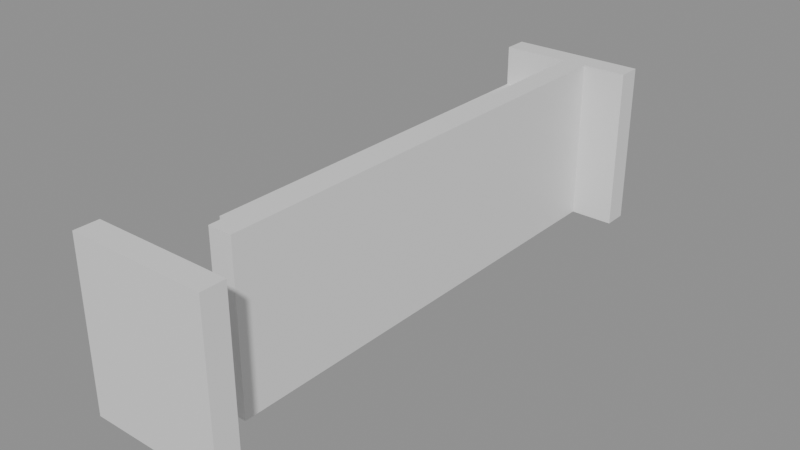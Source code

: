# Source: building_lego.blend  (saved by Blender 5.0.119; exported with 4.5.12 LTS)
import bpy
from mathutils import Matrix  # noqa: F401  (used for matrix-valued properties, if any)

bpy.ops.wm.read_factory_settings(use_empty=True)
scene = bpy.context.scene
scene.name = 'Scene'

# ---- collections
col_01_paredes_externas = bpy.data.collections.new('01_Paredes_Externas'); scene.collection.children.link(col_01_paredes_externas)
col_03_pisos_escadas = bpy.data.collections.new('03_Pisos_Escadas'); scene.collection.children.link(col_03_pisos_escadas)

# ---- materials (node trees are filled in below, after node groups)
mat_mat_parede_externa = bpy.data.materials.new('Mat_Parede_Externa')
mat_mat_pisos = bpy.data.materials.new('Mat_Pisos')

# ---- material node trees
mat_mat_parede_externa.use_nodes = True; mat_mat_parede_externa.node_tree.nodes.clear()
_N = mat_mat_parede_externa.node_tree.nodes; _L = mat_mat_parede_externa.node_tree.links
n0 = _N.new('ShaderNodeBsdfPrincipled'); n0.name = 'BSDF - Pré-fundamentado'; n0.location = (-200, 100)
n1 = _N.new('ShaderNodeOutputMaterial'); n1.name = 'Saída de material'; n1.location = (200, 100)
_L.new(n0.outputs[0], n1.inputs[0])
n1.is_active_output = True
mat_mat_pisos.use_nodes = True; mat_mat_pisos.node_tree.nodes.clear()
_N = mat_mat_pisos.node_tree.nodes; _L = mat_mat_pisos.node_tree.links
n0 = _N.new('ShaderNodeBsdfPrincipled'); n0.name = 'BSDF - Pré-fundamentado'; n0.location = (-200, 100)
n1 = _N.new('ShaderNodeOutputMaterial'); n1.name = 'Saída de material'; n1.location = (200, 100)
_L.new(n0.outputs[0], n1.inputs[0])
n1.is_active_output = True

# ---- meshes
me_bloco_stone_wall_5152_2675_z0 = bpy.data.meshes.new('Bloco_stone_wall_5152_2675_z0')
me_bloco_stone_wall_5152_2675_z0.from_pydata([(-0.5, -0.175, -1.2), (0.5, -0.175, -1.2), (0.5, 0.175, -1.2), (-0.5, 0.175, -1.2), (-0.5, -0.175, 1.2), (0.5, -0.175, 1.2), (0.5, 0.175, 1.2), (-0.5, 0.175, 1.2)], [], [(0, 1, 2, 3), (4, 7, 6, 5), (0, 4, 5, 1), (2, 6, 7, 3), (0, 3, 7, 4), (1, 5, 6, 2)])
me_bloco_stone_wall_5152_2675_z0.materials.append(mat_mat_parede_externa)
me_bloco_stone_wall_5152_2675_z0.update()
me_bloco_stone_wall_5153_2675_z0 = bpy.data.meshes.new('Bloco_stone_wall_5153_2675_z0')
me_bloco_stone_wall_5153_2675_z0.from_pydata([(-0.5, -0.175, -1.2), (0.5, -0.175, -1.2), (0.5, 0.175, -1.2), (-0.5, 0.175, -1.2), (-0.5, -0.175, 1.2), (0.5, -0.175, 1.2), (0.5, 0.175, 1.2), (-0.5, 0.175, 1.2)], [], [(0, 1, 2, 3), (4, 7, 6, 5), (0, 4, 5, 1), (2, 6, 7, 3), (0, 3, 7, 4), (1, 5, 6, 2)])
me_bloco_stone_wall_5153_2675_z0.materials.append(mat_mat_parede_externa)
me_bloco_stone_wall_5153_2675_z0.update()
me_bloco_stone_wall_5152_2683_z0 = bpy.data.meshes.new('Bloco_stone_wall_5152_2683_z0')
me_bloco_stone_wall_5152_2683_z0.from_pydata([(-0.5, -0.175, -1.2), (0.5, -0.175, -1.2), (0.5, 0.175, -1.2), (-0.5, 0.175, -1.2), (-0.5, -0.175, 1.2), (0.5, -0.175, 1.2), (0.5, 0.175, 1.2), (-0.5, 0.175, 1.2)], [], [(0, 1, 2, 3), (4, 7, 6, 5), (0, 4, 5, 1), (2, 6, 7, 3), (0, 3, 7, 4), (1, 5, 6, 2)])
me_bloco_stone_wall_5152_2683_z0.materials.append(mat_mat_parede_externa)
me_bloco_stone_wall_5152_2683_z0.update()
me_bloco_stone_wall_5153_2683_z0 = bpy.data.meshes.new('Bloco_stone_wall_5153_2683_z0')
me_bloco_stone_wall_5153_2683_z0.from_pydata([(-0.5, -0.175, -1.2), (0.5, -0.175, -1.2), (0.5, 0.175, -1.2), (-0.5, 0.175, -1.2), (-0.5, -0.175, 1.2), (0.5, -0.175, 1.2), (0.5, 0.175, 1.2), (-0.5, 0.175, 1.2)], [], [(0, 1, 2, 3), (4, 7, 6, 5), (0, 4, 5, 1), (2, 6, 7, 3), (0, 3, 7, 4), (1, 5, 6, 2)])
me_bloco_stone_wall_5153_2683_z0.materials.append(mat_mat_parede_externa)
me_bloco_stone_wall_5153_2683_z0.update()
me_bloco_stone_wall_5153_2676_z0 = bpy.data.meshes.new('Bloco_stone_wall_5153_2676_z0')
me_bloco_stone_wall_5153_2676_z0.from_pydata([(-0.175, -0.5, -1.2), (0.175, -0.5, -1.2), (0.175, 0.5, -1.2), (-0.175, 0.5, -1.2), (-0.175, -0.5, 1.2), (0.175, -0.5, 1.2), (0.175, 0.5, 1.2), (-0.175, 0.5, 1.2)], [], [(0, 1, 2, 3), (4, 7, 6, 5), (0, 4, 5, 1), (2, 6, 7, 3), (0, 3, 7, 4), (1, 5, 6, 2)])
me_bloco_stone_wall_5153_2676_z0.materials.append(mat_mat_parede_externa)
me_bloco_stone_wall_5153_2676_z0.update()
me_bloco_stone_wall_5153_2677_z0 = bpy.data.meshes.new('Bloco_stone_wall_5153_2677_z0')
me_bloco_stone_wall_5153_2677_z0.from_pydata([(-0.175, -0.5, -1.2), (0.175, -0.5, -1.2), (0.175, 0.5, -1.2), (-0.175, 0.5, -1.2), (-0.175, -0.5, 1.2), (0.175, -0.5, 1.2), (0.175, 0.5, 1.2), (-0.175, 0.5, 1.2)], [], [(0, 1, 2, 3), (4, 7, 6, 5), (0, 4, 5, 1), (2, 6, 7, 3), (0, 3, 7, 4), (1, 5, 6, 2)])
me_bloco_stone_wall_5153_2677_z0.materials.append(mat_mat_parede_externa)
me_bloco_stone_wall_5153_2677_z0.update()
me_bloco_stone_wall_5153_2678_z0 = bpy.data.meshes.new('Bloco_stone_wall_5153_2678_z0')
me_bloco_stone_wall_5153_2678_z0.from_pydata([(-0.175, -0.5, -1.2), (0.175, -0.5, -1.2), (0.175, 0.5, -1.2), (-0.175, 0.5, -1.2), (-0.175, -0.5, 1.2), (0.175, -0.5, 1.2), (0.175, 0.5, 1.2), (-0.175, 0.5, 1.2)], [], [(0, 1, 2, 3), (4, 7, 6, 5), (0, 4, 5, 1), (2, 6, 7, 3), (0, 3, 7, 4), (1, 5, 6, 2)])
me_bloco_stone_wall_5153_2678_z0.materials.append(mat_mat_parede_externa)
me_bloco_stone_wall_5153_2678_z0.update()
me_bloco_stone_wall_5153_2679_z0 = bpy.data.meshes.new('Bloco_stone_wall_5153_2679_z0')
me_bloco_stone_wall_5153_2679_z0.from_pydata([(-0.175, -0.5, -1.2), (0.175, -0.5, -1.2), (0.175, 0.5, -1.2), (-0.175, 0.5, -1.2), (-0.175, -0.5, 1.2), (0.175, -0.5, 1.2), (0.175, 0.5, 1.2), (-0.175, 0.5, 1.2)], [], [(0, 1, 2, 3), (4, 7, 6, 5), (0, 4, 5, 1), (2, 6, 7, 3), (0, 3, 7, 4), (1, 5, 6, 2)])
me_bloco_stone_wall_5153_2679_z0.materials.append(mat_mat_parede_externa)
me_bloco_stone_wall_5153_2679_z0.update()
me_bloco_stone_wall_5153_2680_z0 = bpy.data.meshes.new('Bloco_stone_wall_5153_2680_z0')
me_bloco_stone_wall_5153_2680_z0.from_pydata([(-0.175, -0.5, -1.2), (0.175, -0.5, -1.2), (0.175, 0.5, -1.2), (-0.175, 0.5, -1.2), (-0.175, -0.5, 1.2), (0.175, -0.5, 1.2), (0.175, 0.5, 1.2), (-0.175, 0.5, 1.2)], [], [(0, 1, 2, 3), (4, 7, 6, 5), (0, 4, 5, 1), (2, 6, 7, 3), (0, 3, 7, 4), (1, 5, 6, 2)])
me_bloco_stone_wall_5153_2680_z0.materials.append(mat_mat_parede_externa)
me_bloco_stone_wall_5153_2680_z0.update()
me_bloco_stone_wall_5153_2681_z0 = bpy.data.meshes.new('Bloco_stone_wall_5153_2681_z0')
me_bloco_stone_wall_5153_2681_z0.from_pydata([(-0.175, -0.5, -1.2), (0.175, -0.5, -1.2), (0.175, 0.5, -1.2), (-0.175, 0.5, -1.2), (-0.175, -0.5, 1.2), (0.175, -0.5, 1.2), (0.175, 0.5, 1.2), (-0.175, 0.5, 1.2)], [], [(0, 1, 2, 3), (4, 7, 6, 5), (0, 4, 5, 1), (2, 6, 7, 3), (0, 3, 7, 4), (1, 5, 6, 2)])
me_bloco_stone_wall_5153_2681_z0.materials.append(mat_mat_parede_externa)
me_bloco_stone_wall_5153_2681_z0.update()
me_bloco_stone_wall_5153_2682_z0 = bpy.data.meshes.new('Bloco_stone_wall_5153_2682_z0')
me_bloco_stone_wall_5153_2682_z0.from_pydata([(-0.175, -0.5, -1.2), (0.175, -0.5, -1.2), (0.175, 0.5, -1.2), (-0.175, 0.5, -1.2), (-0.175, -0.5, 1.2), (0.175, -0.5, 1.2), (0.175, 0.5, 1.2), (-0.175, 0.5, 1.2)], [], [(0, 1, 2, 3), (4, 7, 6, 5), (0, 4, 5, 1), (2, 6, 7, 3), (0, 3, 7, 4), (1, 5, 6, 2)])
me_bloco_stone_wall_5153_2682_z0.materials.append(mat_mat_parede_externa)
me_bloco_stone_wall_5153_2682_z0.update()
me_piso_stone_5152_2677_z15 = bpy.data.meshes.new('Piso_stone_5152_2677_z15')
me_piso_stone_5152_2677_z15.from_pydata([(-0.5, -0.5, -0.05), (0.5, -0.5, -0.05), (0.5, 0.5, -0.05), (-0.5, 0.5, -0.05), (-0.5, -0.5, 0.05), (0.5, -0.5, 0.05), (0.5, 0.5, 0.05), (-0.5, 0.5, 0.05)], [], [(0, 1, 2, 3), (4, 7, 6, 5), (0, 4, 5, 1), (2, 6, 7, 3), (0, 3, 7, 4), (1, 5, 6, 2)])
me_piso_stone_5152_2677_z15.materials.append(mat_mat_pisos)
me_piso_stone_5152_2677_z15.update()
me_piso_stone_5152_2677_z10 = bpy.data.meshes.new('Piso_stone_5152_2677_z10')
me_piso_stone_5152_2677_z10.from_pydata([(-0.5, -0.5, -0.05), (0.5, -0.5, -0.05), (0.5, 0.5, -0.05), (-0.5, 0.5, -0.05), (-0.5, -0.5, 0.05), (0.5, -0.5, 0.05), (0.5, 0.5, 0.05), (-0.5, 0.5, 0.05)], [], [(0, 1, 2, 3), (4, 7, 6, 5), (0, 4, 5, 1), (2, 6, 7, 3), (0, 3, 7, 4), (1, 5, 6, 2)])
me_piso_stone_5152_2677_z10.materials.append(mat_mat_pisos)
me_piso_stone_5152_2677_z10.update()
me_piso_stone_5152_2677_z5 = bpy.data.meshes.new('Piso_stone_5152_2677_z5')
me_piso_stone_5152_2677_z5.from_pydata([(-0.5, -0.5, -0.05), (0.5, -0.5, -0.05), (0.5, 0.5, -0.05), (-0.5, 0.5, -0.05), (-0.5, -0.5, 0.05), (0.5, -0.5, 0.05), (0.5, 0.5, 0.05), (-0.5, 0.5, 0.05)], [], [(0, 1, 2, 3), (4, 7, 6, 5), (0, 4, 5, 1), (2, 6, 7, 3), (0, 3, 7, 4), (1, 5, 6, 2)])
me_piso_stone_5152_2677_z5.materials.append(mat_mat_pisos)
me_piso_stone_5152_2677_z5.update()
me_piso_stone_5152_2677_z0 = bpy.data.meshes.new('Piso_stone_5152_2677_z0')
me_piso_stone_5152_2677_z0.from_pydata([(-0.5, -0.5, -0.05), (0.5, -0.5, -0.05), (0.5, 0.5, -0.05), (-0.5, 0.5, -0.05), (-0.5, -0.5, 0.05), (0.5, -0.5, 0.05), (0.5, 0.5, 0.05), (-0.5, 0.5, 0.05)], [], [(0, 1, 2, 3), (4, 7, 6, 5), (0, 4, 5, 1), (2, 6, 7, 3), (0, 3, 7, 4), (1, 5, 6, 2)])
me_piso_stone_5152_2677_z0.materials.append(mat_mat_pisos)
me_piso_stone_5152_2677_z0.update()
me_piso_stone_5152_2678_z15 = bpy.data.meshes.new('Piso_stone_5152_2678_z15')
me_piso_stone_5152_2678_z15.from_pydata([(-0.5, -0.5, -0.05), (0.5, -0.5, -0.05), (0.5, 0.5, -0.05), (-0.5, 0.5, -0.05), (-0.5, -0.5, 0.05), (0.5, -0.5, 0.05), (0.5, 0.5, 0.05), (-0.5, 0.5, 0.05)], [], [(0, 1, 2, 3), (4, 7, 6, 5), (0, 4, 5, 1), (2, 6, 7, 3), (0, 3, 7, 4), (1, 5, 6, 2)])
me_piso_stone_5152_2678_z15.materials.append(mat_mat_pisos)
me_piso_stone_5152_2678_z15.update()
me_piso_stone_5152_2678_z10 = bpy.data.meshes.new('Piso_stone_5152_2678_z10')
me_piso_stone_5152_2678_z10.from_pydata([(-0.5, -0.5, -0.05), (0.5, -0.5, -0.05), (0.5, 0.5, -0.05), (-0.5, 0.5, -0.05), (-0.5, -0.5, 0.05), (0.5, -0.5, 0.05), (0.5, 0.5, 0.05), (-0.5, 0.5, 0.05)], [], [(0, 1, 2, 3), (4, 7, 6, 5), (0, 4, 5, 1), (2, 6, 7, 3), (0, 3, 7, 4), (1, 5, 6, 2)])
me_piso_stone_5152_2678_z10.materials.append(mat_mat_pisos)
me_piso_stone_5152_2678_z10.update()
me_piso_stone_5152_2678_z5 = bpy.data.meshes.new('Piso_stone_5152_2678_z5')
me_piso_stone_5152_2678_z5.from_pydata([(-0.5, -0.5, -0.05), (0.5, -0.5, -0.05), (0.5, 0.5, -0.05), (-0.5, 0.5, -0.05), (-0.5, -0.5, 0.05), (0.5, -0.5, 0.05), (0.5, 0.5, 0.05), (-0.5, 0.5, 0.05)], [], [(0, 1, 2, 3), (4, 7, 6, 5), (0, 4, 5, 1), (2, 6, 7, 3), (0, 3, 7, 4), (1, 5, 6, 2)])
me_piso_stone_5152_2678_z5.materials.append(mat_mat_pisos)
me_piso_stone_5152_2678_z5.update()
me_piso_stone_5152_2678_z0 = bpy.data.meshes.new('Piso_stone_5152_2678_z0')
me_piso_stone_5152_2678_z0.from_pydata([(-0.5, -0.5, -0.05), (0.5, -0.5, -0.05), (0.5, 0.5, -0.05), (-0.5, 0.5, -0.05), (-0.5, -0.5, 0.05), (0.5, -0.5, 0.05), (0.5, 0.5, 0.05), (-0.5, 0.5, 0.05)], [], [(0, 1, 2, 3), (4, 7, 6, 5), (0, 4, 5, 1), (2, 6, 7, 3), (0, 3, 7, 4), (1, 5, 6, 2)])
me_piso_stone_5152_2678_z0.materials.append(mat_mat_pisos)
me_piso_stone_5152_2678_z0.update()
me_piso_stone_5152_2679_z15 = bpy.data.meshes.new('Piso_stone_5152_2679_z15')
me_piso_stone_5152_2679_z15.from_pydata([(-0.5, -0.5, -0.05), (0.5, -0.5, -0.05), (0.5, 0.5, -0.05), (-0.5, 0.5, -0.05), (-0.5, -0.5, 0.05), (0.5, -0.5, 0.05), (0.5, 0.5, 0.05), (-0.5, 0.5, 0.05)], [], [(0, 1, 2, 3), (4, 7, 6, 5), (0, 4, 5, 1), (2, 6, 7, 3), (0, 3, 7, 4), (1, 5, 6, 2)])
me_piso_stone_5152_2679_z15.materials.append(mat_mat_pisos)
me_piso_stone_5152_2679_z15.update()
me_piso_stone_5152_2679_z10 = bpy.data.meshes.new('Piso_stone_5152_2679_z10')
me_piso_stone_5152_2679_z10.from_pydata([(-0.5, -0.5, -0.05), (0.5, -0.5, -0.05), (0.5, 0.5, -0.05), (-0.5, 0.5, -0.05), (-0.5, -0.5, 0.05), (0.5, -0.5, 0.05), (0.5, 0.5, 0.05), (-0.5, 0.5, 0.05)], [], [(0, 1, 2, 3), (4, 7, 6, 5), (0, 4, 5, 1), (2, 6, 7, 3), (0, 3, 7, 4), (1, 5, 6, 2)])
me_piso_stone_5152_2679_z10.materials.append(mat_mat_pisos)
me_piso_stone_5152_2679_z10.update()
me_piso_stone_5152_2679_z5 = bpy.data.meshes.new('Piso_stone_5152_2679_z5')
me_piso_stone_5152_2679_z5.from_pydata([(-0.5, -0.5, -0.05), (0.5, -0.5, -0.05), (0.5, 0.5, -0.05), (-0.5, 0.5, -0.05), (-0.5, -0.5, 0.05), (0.5, -0.5, 0.05), (0.5, 0.5, 0.05), (-0.5, 0.5, 0.05)], [], [(0, 1, 2, 3), (4, 7, 6, 5), (0, 4, 5, 1), (2, 6, 7, 3), (0, 3, 7, 4), (1, 5, 6, 2)])
me_piso_stone_5152_2679_z5.materials.append(mat_mat_pisos)
me_piso_stone_5152_2679_z5.update()
me_piso_stone_5152_2679_z0 = bpy.data.meshes.new('Piso_stone_5152_2679_z0')
me_piso_stone_5152_2679_z0.from_pydata([(-0.5, -0.5, -0.05), (0.5, -0.5, -0.05), (0.5, 0.5, -0.05), (-0.5, 0.5, -0.05), (-0.5, -0.5, 0.05), (0.5, -0.5, 0.05), (0.5, 0.5, 0.05), (-0.5, 0.5, 0.05)], [], [(0, 1, 2, 3), (4, 7, 6, 5), (0, 4, 5, 1), (2, 6, 7, 3), (0, 3, 7, 4), (1, 5, 6, 2)])
me_piso_stone_5152_2679_z0.materials.append(mat_mat_pisos)
me_piso_stone_5152_2679_z0.update()
me_piso_stone_5152_2680_z15 = bpy.data.meshes.new('Piso_stone_5152_2680_z15')
me_piso_stone_5152_2680_z15.from_pydata([(-0.5, -0.5, -0.05), (0.5, -0.5, -0.05), (0.5, 0.5, -0.05), (-0.5, 0.5, -0.05), (-0.5, -0.5, 0.05), (0.5, -0.5, 0.05), (0.5, 0.5, 0.05), (-0.5, 0.5, 0.05)], [], [(0, 1, 2, 3), (4, 7, 6, 5), (0, 4, 5, 1), (2, 6, 7, 3), (0, 3, 7, 4), (1, 5, 6, 2)])
me_piso_stone_5152_2680_z15.materials.append(mat_mat_pisos)
me_piso_stone_5152_2680_z15.update()
me_piso_stone_5152_2680_z10 = bpy.data.meshes.new('Piso_stone_5152_2680_z10')
me_piso_stone_5152_2680_z10.from_pydata([(-0.5, -0.5, -0.05), (0.5, -0.5, -0.05), (0.5, 0.5, -0.05), (-0.5, 0.5, -0.05), (-0.5, -0.5, 0.05), (0.5, -0.5, 0.05), (0.5, 0.5, 0.05), (-0.5, 0.5, 0.05)], [], [(0, 1, 2, 3), (4, 7, 6, 5), (0, 4, 5, 1), (2, 6, 7, 3), (0, 3, 7, 4), (1, 5, 6, 2)])
me_piso_stone_5152_2680_z10.materials.append(mat_mat_pisos)
me_piso_stone_5152_2680_z10.update()
me_piso_stone_5152_2680_z5 = bpy.data.meshes.new('Piso_stone_5152_2680_z5')
me_piso_stone_5152_2680_z5.from_pydata([(-0.5, -0.5, -0.05), (0.5, -0.5, -0.05), (0.5, 0.5, -0.05), (-0.5, 0.5, -0.05), (-0.5, -0.5, 0.05), (0.5, -0.5, 0.05), (0.5, 0.5, 0.05), (-0.5, 0.5, 0.05)], [], [(0, 1, 2, 3), (4, 7, 6, 5), (0, 4, 5, 1), (2, 6, 7, 3), (0, 3, 7, 4), (1, 5, 6, 2)])
me_piso_stone_5152_2680_z5.materials.append(mat_mat_pisos)
me_piso_stone_5152_2680_z5.update()
me_piso_stone_5152_2680_z0 = bpy.data.meshes.new('Piso_stone_5152_2680_z0')
me_piso_stone_5152_2680_z0.from_pydata([(-0.5, -0.5, -0.05), (0.5, -0.5, -0.05), (0.5, 0.5, -0.05), (-0.5, 0.5, -0.05), (-0.5, -0.5, 0.05), (0.5, -0.5, 0.05), (0.5, 0.5, 0.05), (-0.5, 0.5, 0.05)], [], [(0, 1, 2, 3), (4, 7, 6, 5), (0, 4, 5, 1), (2, 6, 7, 3), (0, 3, 7, 4), (1, 5, 6, 2)])
me_piso_stone_5152_2680_z0.materials.append(mat_mat_pisos)
me_piso_stone_5152_2680_z0.update()
me_piso_stone_5152_2681_z15 = bpy.data.meshes.new('Piso_stone_5152_2681_z15')
me_piso_stone_5152_2681_z15.from_pydata([(-0.5, -0.5, -0.05), (0.5, -0.5, -0.05), (0.5, 0.5, -0.05), (-0.5, 0.5, -0.05), (-0.5, -0.5, 0.05), (0.5, -0.5, 0.05), (0.5, 0.5, 0.05), (-0.5, 0.5, 0.05)], [], [(0, 1, 2, 3), (4, 7, 6, 5), (0, 4, 5, 1), (2, 6, 7, 3), (0, 3, 7, 4), (1, 5, 6, 2)])
me_piso_stone_5152_2681_z15.materials.append(mat_mat_pisos)
me_piso_stone_5152_2681_z15.update()
me_piso_stone_5152_2681_z10 = bpy.data.meshes.new('Piso_stone_5152_2681_z10')
me_piso_stone_5152_2681_z10.from_pydata([(-0.5, -0.5, -0.05), (0.5, -0.5, -0.05), (0.5, 0.5, -0.05), (-0.5, 0.5, -0.05), (-0.5, -0.5, 0.05), (0.5, -0.5, 0.05), (0.5, 0.5, 0.05), (-0.5, 0.5, 0.05)], [], [(0, 1, 2, 3), (4, 7, 6, 5), (0, 4, 5, 1), (2, 6, 7, 3), (0, 3, 7, 4), (1, 5, 6, 2)])
me_piso_stone_5152_2681_z10.materials.append(mat_mat_pisos)
me_piso_stone_5152_2681_z10.update()
me_piso_stone_5152_2681_z5 = bpy.data.meshes.new('Piso_stone_5152_2681_z5')
me_piso_stone_5152_2681_z5.from_pydata([(-0.5, -0.5, -0.05), (0.5, -0.5, -0.05), (0.5, 0.5, -0.05), (-0.5, 0.5, -0.05), (-0.5, -0.5, 0.05), (0.5, -0.5, 0.05), (0.5, 0.5, 0.05), (-0.5, 0.5, 0.05)], [], [(0, 1, 2, 3), (4, 7, 6, 5), (0, 4, 5, 1), (2, 6, 7, 3), (0, 3, 7, 4), (1, 5, 6, 2)])
me_piso_stone_5152_2681_z5.materials.append(mat_mat_pisos)
me_piso_stone_5152_2681_z5.update()
me_piso_stone_5152_2681_z0 = bpy.data.meshes.new('Piso_stone_5152_2681_z0')
me_piso_stone_5152_2681_z0.from_pydata([(-0.5, -0.5, -0.05), (0.5, -0.5, -0.05), (0.5, 0.5, -0.05), (-0.5, 0.5, -0.05), (-0.5, -0.5, 0.05), (0.5, -0.5, 0.05), (0.5, 0.5, 0.05), (-0.5, 0.5, 0.05)], [], [(0, 1, 2, 3), (4, 7, 6, 5), (0, 4, 5, 1), (2, 6, 7, 3), (0, 3, 7, 4), (1, 5, 6, 2)])
me_piso_stone_5152_2681_z0.materials.append(mat_mat_pisos)
me_piso_stone_5152_2681_z0.update()
me_piso_stone_5152_2682_z15 = bpy.data.meshes.new('Piso_stone_5152_2682_z15')
me_piso_stone_5152_2682_z15.from_pydata([(-0.5, -0.5, -0.05), (0.5, -0.5, -0.05), (0.5, 0.5, -0.05), (-0.5, 0.5, -0.05), (-0.5, -0.5, 0.05), (0.5, -0.5, 0.05), (0.5, 0.5, 0.05), (-0.5, 0.5, 0.05)], [], [(0, 1, 2, 3), (4, 7, 6, 5), (0, 4, 5, 1), (2, 6, 7, 3), (0, 3, 7, 4), (1, 5, 6, 2)])
me_piso_stone_5152_2682_z15.materials.append(mat_mat_pisos)
me_piso_stone_5152_2682_z15.update()
me_piso_stone_5152_2682_z10 = bpy.data.meshes.new('Piso_stone_5152_2682_z10')
me_piso_stone_5152_2682_z10.from_pydata([(-0.5, -0.5, -0.05), (0.5, -0.5, -0.05), (0.5, 0.5, -0.05), (-0.5, 0.5, -0.05), (-0.5, -0.5, 0.05), (0.5, -0.5, 0.05), (0.5, 0.5, 0.05), (-0.5, 0.5, 0.05)], [], [(0, 1, 2, 3), (4, 7, 6, 5), (0, 4, 5, 1), (2, 6, 7, 3), (0, 3, 7, 4), (1, 5, 6, 2)])
me_piso_stone_5152_2682_z10.materials.append(mat_mat_pisos)
me_piso_stone_5152_2682_z10.update()
me_piso_stone_5152_2682_z5 = bpy.data.meshes.new('Piso_stone_5152_2682_z5')
me_piso_stone_5152_2682_z5.from_pydata([(-0.5, -0.5, -0.05), (0.5, -0.5, -0.05), (0.5, 0.5, -0.05), (-0.5, 0.5, -0.05), (-0.5, -0.5, 0.05), (0.5, -0.5, 0.05), (0.5, 0.5, 0.05), (-0.5, 0.5, 0.05)], [], [(0, 1, 2, 3), (4, 7, 6, 5), (0, 4, 5, 1), (2, 6, 7, 3), (0, 3, 7, 4), (1, 5, 6, 2)])
me_piso_stone_5152_2682_z5.materials.append(mat_mat_pisos)
me_piso_stone_5152_2682_z5.update()
me_piso_stone_5152_2682_z0 = bpy.data.meshes.new('Piso_stone_5152_2682_z0')
me_piso_stone_5152_2682_z0.from_pydata([(-0.5, -0.5, -0.05), (0.5, -0.5, -0.05), (0.5, 0.5, -0.05), (-0.5, 0.5, -0.05), (-0.5, -0.5, 0.05), (0.5, -0.5, 0.05), (0.5, 0.5, 0.05), (-0.5, 0.5, 0.05)], [], [(0, 1, 2, 3), (4, 7, 6, 5), (0, 4, 5, 1), (2, 6, 7, 3), (0, 3, 7, 4), (1, 5, 6, 2)])
me_piso_stone_5152_2682_z0.materials.append(mat_mat_pisos)
me_piso_stone_5152_2682_z0.update()

# ---- objects
ob_parede_externa_norte_y2675_x5152_5153 = bpy.data.objects.new('Parede_Externa_Norte_Y2675_X5152_5153', None)
ob_bloco_stone_wall_5152_2675_z0 = bpy.data.objects.new('Bloco_stone_wall_5152_2675_z0', me_bloco_stone_wall_5152_2675_z0)
ob_bloco_stone_wall_5153_2675_z0 = bpy.data.objects.new('Bloco_stone_wall_5153_2675_z0', me_bloco_stone_wall_5153_2675_z0)
ob_parede_externa_sul_y2683_x5152_5153 = bpy.data.objects.new('Parede_Externa_Sul_Y2683_X5152_5153', None)
ob_bloco_stone_wall_5152_2683_z0 = bpy.data.objects.new('Bloco_stone_wall_5152_2683_z0', me_bloco_stone_wall_5152_2683_z0)
ob_bloco_stone_wall_5153_2683_z0 = bpy.data.objects.new('Bloco_stone_wall_5153_2683_z0', me_bloco_stone_wall_5153_2683_z0)
ob_parede_externa_leste_x5153_y2676_2682 = bpy.data.objects.new('Parede_Externa_Leste_X5153_Y2676_2682', None)
ob_bloco_stone_wall_5153_2676_z0 = bpy.data.objects.new('Bloco_stone_wall_5153_2676_z0', me_bloco_stone_wall_5153_2676_z0)
ob_bloco_stone_wall_5153_2677_z0 = bpy.data.objects.new('Bloco_stone_wall_5153_2677_z0', me_bloco_stone_wall_5153_2677_z0)
ob_bloco_stone_wall_5153_2678_z0 = bpy.data.objects.new('Bloco_stone_wall_5153_2678_z0', me_bloco_stone_wall_5153_2678_z0)
ob_bloco_stone_wall_5153_2679_z0 = bpy.data.objects.new('Bloco_stone_wall_5153_2679_z0', me_bloco_stone_wall_5153_2679_z0)
ob_bloco_stone_wall_5153_2680_z0 = bpy.data.objects.new('Bloco_stone_wall_5153_2680_z0', me_bloco_stone_wall_5153_2680_z0)
ob_bloco_stone_wall_5153_2681_z0 = bpy.data.objects.new('Bloco_stone_wall_5153_2681_z0', me_bloco_stone_wall_5153_2681_z0)
ob_bloco_stone_wall_5153_2682_z0 = bpy.data.objects.new('Bloco_stone_wall_5153_2682_z0', me_bloco_stone_wall_5153_2682_z0)
ob_pisos_lajes = bpy.data.objects.new('Pisos_Lajes', None)
ob_piso_stone_5152_2677_z15 = bpy.data.objects.new('Piso_stone_5152_2677_z15', me_piso_stone_5152_2677_z15)
ob_piso_stone_5152_2677_z10 = bpy.data.objects.new('Piso_stone_5152_2677_z10', me_piso_stone_5152_2677_z10)
ob_piso_stone_5152_2677_z5 = bpy.data.objects.new('Piso_stone_5152_2677_z5', me_piso_stone_5152_2677_z5)
ob_piso_stone_5152_2677_z0 = bpy.data.objects.new('Piso_stone_5152_2677_z0', me_piso_stone_5152_2677_z0)
ob_piso_stone_5152_2678_z15 = bpy.data.objects.new('Piso_stone_5152_2678_z15', me_piso_stone_5152_2678_z15)
ob_piso_stone_5152_2678_z10 = bpy.data.objects.new('Piso_stone_5152_2678_z10', me_piso_stone_5152_2678_z10)
ob_piso_stone_5152_2678_z5 = bpy.data.objects.new('Piso_stone_5152_2678_z5', me_piso_stone_5152_2678_z5)
ob_piso_stone_5152_2678_z0 = bpy.data.objects.new('Piso_stone_5152_2678_z0', me_piso_stone_5152_2678_z0)
ob_piso_stone_5152_2679_z15 = bpy.data.objects.new('Piso_stone_5152_2679_z15', me_piso_stone_5152_2679_z15)
ob_piso_stone_5152_2679_z10 = bpy.data.objects.new('Piso_stone_5152_2679_z10', me_piso_stone_5152_2679_z10)
ob_piso_stone_5152_2679_z5 = bpy.data.objects.new('Piso_stone_5152_2679_z5', me_piso_stone_5152_2679_z5)
ob_piso_stone_5152_2679_z0 = bpy.data.objects.new('Piso_stone_5152_2679_z0', me_piso_stone_5152_2679_z0)
ob_piso_stone_5152_2680_z15 = bpy.data.objects.new('Piso_stone_5152_2680_z15', me_piso_stone_5152_2680_z15)
ob_piso_stone_5152_2680_z10 = bpy.data.objects.new('Piso_stone_5152_2680_z10', me_piso_stone_5152_2680_z10)
ob_piso_stone_5152_2680_z5 = bpy.data.objects.new('Piso_stone_5152_2680_z5', me_piso_stone_5152_2680_z5)
ob_piso_stone_5152_2680_z0 = bpy.data.objects.new('Piso_stone_5152_2680_z0', me_piso_stone_5152_2680_z0)
ob_piso_stone_5152_2681_z15 = bpy.data.objects.new('Piso_stone_5152_2681_z15', me_piso_stone_5152_2681_z15)
ob_piso_stone_5152_2681_z10 = bpy.data.objects.new('Piso_stone_5152_2681_z10', me_piso_stone_5152_2681_z10)
ob_piso_stone_5152_2681_z5 = bpy.data.objects.new('Piso_stone_5152_2681_z5', me_piso_stone_5152_2681_z5)
ob_piso_stone_5152_2681_z0 = bpy.data.objects.new('Piso_stone_5152_2681_z0', me_piso_stone_5152_2681_z0)
ob_piso_stone_5152_2682_z15 = bpy.data.objects.new('Piso_stone_5152_2682_z15', me_piso_stone_5152_2682_z15)
ob_piso_stone_5152_2682_z10 = bpy.data.objects.new('Piso_stone_5152_2682_z10', me_piso_stone_5152_2682_z10)
ob_piso_stone_5152_2682_z5 = bpy.data.objects.new('Piso_stone_5152_2682_z5', me_piso_stone_5152_2682_z5)
ob_piso_stone_5152_2682_z0 = bpy.data.objects.new('Piso_stone_5152_2682_z0', me_piso_stone_5152_2682_z0)

# ---- transforms, parenting, visibility, modifiers, constraints
ob_parede_externa_norte_y2675_x5152_5153.location = (0.0, -4.0, 0.0)
ob_parede_externa_norte_y2675_x5152_5153.empty_display_type = 'CUBE'
ob_bloco_stone_wall_5152_2675_z0.parent = ob_parede_externa_norte_y2675_x5152_5153
ob_bloco_stone_wall_5152_2675_z0.matrix_parent_inverse = Matrix(((1.0, -0.0, 0.0, -0.0), (-0.0, 1.0, -0.0, 4.0), (0.0, -0.0, 1.0, -0.0), (-0.0, 0.0, -0.0, 1.0)))
ob_bloco_stone_wall_5152_2675_z0.location = (-0.5, -4.325, 1.2)
ob_bloco_stone_wall_5153_2675_z0.parent = ob_parede_externa_norte_y2675_x5152_5153
ob_bloco_stone_wall_5153_2675_z0.matrix_parent_inverse = Matrix(((1.0, -0.0, 0.0, -0.0), (-0.0, 1.0, -0.0, 4.0), (0.0, -0.0, 1.0, -0.0), (-0.0, 0.0, -0.0, 1.0)))
ob_bloco_stone_wall_5153_2675_z0.location = (0.5, -4.325, 1.2)
ob_parede_externa_sul_y2683_x5152_5153.location = (0.0, 4.0, 0.0)
ob_parede_externa_sul_y2683_x5152_5153.empty_display_type = 'CUBE'
ob_bloco_stone_wall_5152_2683_z0.parent = ob_parede_externa_sul_y2683_x5152_5153
ob_bloco_stone_wall_5152_2683_z0.matrix_parent_inverse = Matrix(((1.0, -0.0, 0.0, -0.0), (-0.0, 1.0, -0.0, -4.0), (0.0, -0.0, 1.0, -0.0), (-0.0, 0.0, -0.0, 1.0)))
ob_bloco_stone_wall_5152_2683_z0.location = (-0.5, 3.675, 1.2)
ob_bloco_stone_wall_5153_2683_z0.parent = ob_parede_externa_sul_y2683_x5152_5153
ob_bloco_stone_wall_5153_2683_z0.matrix_parent_inverse = Matrix(((1.0, -0.0, 0.0, -0.0), (-0.0, 1.0, -0.0, -4.0), (0.0, -0.0, 1.0, -0.0), (-0.0, 0.0, -0.0, 1.0)))
ob_bloco_stone_wall_5153_2683_z0.location = (0.5, 3.675, 1.2)
ob_parede_externa_leste_x5153_y2676_2682.location = (0.5, 0.0, 0.0)
ob_parede_externa_leste_x5153_y2676_2682.empty_display_type = 'CUBE'
ob_bloco_stone_wall_5153_2676_z0.parent = ob_parede_externa_leste_x5153_y2676_2682
ob_bloco_stone_wall_5153_2676_z0.matrix_parent_inverse = Matrix(((1.0, -0.0, 0.0, -0.5), (-0.0, 1.0, -0.0, 0.0), (0.0, -0.0, 1.0, -0.0), (-0.0, 0.0, -0.0, 1.0)))
ob_bloco_stone_wall_5153_2676_z0.location = (0.175, -3.0, 1.2)
ob_bloco_stone_wall_5153_2677_z0.parent = ob_parede_externa_leste_x5153_y2676_2682
ob_bloco_stone_wall_5153_2677_z0.matrix_parent_inverse = Matrix(((1.0, -0.0, 0.0, -0.5), (-0.0, 1.0, -0.0, 0.0), (0.0, -0.0, 1.0, -0.0), (-0.0, 0.0, -0.0, 1.0)))
ob_bloco_stone_wall_5153_2677_z0.location = (0.175, -2.0, 1.2)
ob_bloco_stone_wall_5153_2678_z0.parent = ob_parede_externa_leste_x5153_y2676_2682
ob_bloco_stone_wall_5153_2678_z0.matrix_parent_inverse = Matrix(((1.0, -0.0, 0.0, -0.5), (-0.0, 1.0, -0.0, 0.0), (0.0, -0.0, 1.0, -0.0), (-0.0, 0.0, -0.0, 1.0)))
ob_bloco_stone_wall_5153_2678_z0.location = (0.175, -1.0, 1.2)
ob_bloco_stone_wall_5153_2679_z0.parent = ob_parede_externa_leste_x5153_y2676_2682
ob_bloco_stone_wall_5153_2679_z0.matrix_parent_inverse = Matrix(((1.0, -0.0, 0.0, -0.5), (-0.0, 1.0, -0.0, 0.0), (0.0, -0.0, 1.0, -0.0), (-0.0, 0.0, -0.0, 1.0)))
ob_bloco_stone_wall_5153_2679_z0.location = (0.175, 0.0, 1.2)
ob_bloco_stone_wall_5153_2680_z0.parent = ob_parede_externa_leste_x5153_y2676_2682
ob_bloco_stone_wall_5153_2680_z0.matrix_parent_inverse = Matrix(((1.0, -0.0, 0.0, -0.5), (-0.0, 1.0, -0.0, 0.0), (0.0, -0.0, 1.0, -0.0), (-0.0, 0.0, -0.0, 1.0)))
ob_bloco_stone_wall_5153_2680_z0.location = (0.175, 1.0, 1.2)
ob_bloco_stone_wall_5153_2681_z0.parent = ob_parede_externa_leste_x5153_y2676_2682
ob_bloco_stone_wall_5153_2681_z0.matrix_parent_inverse = Matrix(((1.0, -0.0, 0.0, -0.5), (-0.0, 1.0, -0.0, 0.0), (0.0, -0.0, 1.0, -0.0), (-0.0, 0.0, -0.0, 1.0)))
ob_bloco_stone_wall_5153_2681_z0.location = (0.175, 2.0, 1.2)
ob_bloco_stone_wall_5153_2682_z0.parent = ob_parede_externa_leste_x5153_y2676_2682
ob_bloco_stone_wall_5153_2682_z0.matrix_parent_inverse = Matrix(((1.0, -0.0, 0.0, -0.5), (-0.0, 1.0, -0.0, 0.0), (0.0, -0.0, 1.0, -0.0), (-0.0, 0.0, -0.0, 1.0)))
ob_bloco_stone_wall_5153_2682_z0.location = (0.175, 3.0, 1.2)
ob_pisos_lajes.location = (0.0, 0.0, 0.0)
ob_pisos_lajes.empty_display_type = 'CUBE'
ob_piso_stone_5152_2677_z15.parent = ob_pisos_lajes
ob_piso_stone_5152_2677_z15.location = (-0.5, -2.0, 1.75)
ob_piso_stone_5152_2677_z10.parent = ob_pisos_lajes
ob_piso_stone_5152_2677_z10.location = (-0.5, -2.0, 1.15)
ob_piso_stone_5152_2677_z5.parent = ob_pisos_lajes
ob_piso_stone_5152_2677_z5.location = (-0.5, -2.0, 0.55)
ob_piso_stone_5152_2677_z0.parent = ob_pisos_lajes
ob_piso_stone_5152_2677_z0.location = (-0.5, -2.0, -0.05)
ob_piso_stone_5152_2678_z15.parent = ob_pisos_lajes
ob_piso_stone_5152_2678_z15.location = (-0.5, -1.0, 1.75)
ob_piso_stone_5152_2678_z10.parent = ob_pisos_lajes
ob_piso_stone_5152_2678_z10.location = (-0.5, -1.0, 1.15)
ob_piso_stone_5152_2678_z5.parent = ob_pisos_lajes
ob_piso_stone_5152_2678_z5.location = (-0.5, -1.0, 0.55)
ob_piso_stone_5152_2678_z0.parent = ob_pisos_lajes
ob_piso_stone_5152_2678_z0.location = (-0.5, -1.0, -0.05)
ob_piso_stone_5152_2679_z15.parent = ob_pisos_lajes
ob_piso_stone_5152_2679_z15.location = (-0.5, 0.0, 1.75)
ob_piso_stone_5152_2679_z10.parent = ob_pisos_lajes
ob_piso_stone_5152_2679_z10.location = (-0.5, 0.0, 1.15)
ob_piso_stone_5152_2679_z5.parent = ob_pisos_lajes
ob_piso_stone_5152_2679_z5.location = (-0.5, 0.0, 0.55)
ob_piso_stone_5152_2679_z0.parent = ob_pisos_lajes
ob_piso_stone_5152_2679_z0.location = (-0.5, 0.0, -0.05)
ob_piso_stone_5152_2680_z15.parent = ob_pisos_lajes
ob_piso_stone_5152_2680_z15.location = (-0.5, 1.0, 1.75)
ob_piso_stone_5152_2680_z10.parent = ob_pisos_lajes
ob_piso_stone_5152_2680_z10.location = (-0.5, 1.0, 1.15)
ob_piso_stone_5152_2680_z5.parent = ob_pisos_lajes
ob_piso_stone_5152_2680_z5.location = (-0.5, 1.0, 0.55)
ob_piso_stone_5152_2680_z0.parent = ob_pisos_lajes
ob_piso_stone_5152_2680_z0.location = (-0.5, 1.0, -0.05)
ob_piso_stone_5152_2681_z15.parent = ob_pisos_lajes
ob_piso_stone_5152_2681_z15.location = (-0.5, 2.0, 1.75)
ob_piso_stone_5152_2681_z10.parent = ob_pisos_lajes
ob_piso_stone_5152_2681_z10.location = (-0.5, 2.0, 1.15)
ob_piso_stone_5152_2681_z5.parent = ob_pisos_lajes
ob_piso_stone_5152_2681_z5.location = (-0.5, 2.0, 0.55)
ob_piso_stone_5152_2681_z0.parent = ob_pisos_lajes
ob_piso_stone_5152_2681_z0.location = (-0.5, 2.0, -0.05)
ob_piso_stone_5152_2682_z15.parent = ob_pisos_lajes
ob_piso_stone_5152_2682_z15.location = (-0.5, 3.0, 1.75)
ob_piso_stone_5152_2682_z10.parent = ob_pisos_lajes
ob_piso_stone_5152_2682_z10.location = (-0.5, 3.0, 1.15)
ob_piso_stone_5152_2682_z5.parent = ob_pisos_lajes
ob_piso_stone_5152_2682_z5.location = (-0.5, 3.0, 0.55)
ob_piso_stone_5152_2682_z0.parent = ob_pisos_lajes
ob_piso_stone_5152_2682_z0.location = (-0.5, 3.0, -0.05)

# ---- collection membership
col_01_paredes_externas.objects.link(ob_parede_externa_norte_y2675_x5152_5153)
col_01_paredes_externas.objects.link(ob_bloco_stone_wall_5152_2675_z0)
col_01_paredes_externas.objects.link(ob_bloco_stone_wall_5153_2675_z0)
col_01_paredes_externas.objects.link(ob_parede_externa_sul_y2683_x5152_5153)
col_01_paredes_externas.objects.link(ob_bloco_stone_wall_5152_2683_z0)
col_01_paredes_externas.objects.link(ob_bloco_stone_wall_5153_2683_z0)
col_01_paredes_externas.objects.link(ob_parede_externa_leste_x5153_y2676_2682)
col_01_paredes_externas.objects.link(ob_bloco_stone_wall_5153_2676_z0)
col_01_paredes_externas.objects.link(ob_bloco_stone_wall_5153_2677_z0)
col_01_paredes_externas.objects.link(ob_bloco_stone_wall_5153_2678_z0)
col_01_paredes_externas.objects.link(ob_bloco_stone_wall_5153_2679_z0)
col_01_paredes_externas.objects.link(ob_bloco_stone_wall_5153_2680_z0)
col_01_paredes_externas.objects.link(ob_bloco_stone_wall_5153_2681_z0)
col_01_paredes_externas.objects.link(ob_bloco_stone_wall_5153_2682_z0)
col_03_pisos_escadas.objects.link(ob_pisos_lajes)
col_03_pisos_escadas.objects.link(ob_piso_stone_5152_2677_z15)
col_03_pisos_escadas.objects.link(ob_piso_stone_5152_2677_z10)
col_03_pisos_escadas.objects.link(ob_piso_stone_5152_2677_z5)
col_03_pisos_escadas.objects.link(ob_piso_stone_5152_2677_z0)
col_03_pisos_escadas.objects.link(ob_piso_stone_5152_2678_z15)
col_03_pisos_escadas.objects.link(ob_piso_stone_5152_2678_z10)
col_03_pisos_escadas.objects.link(ob_piso_stone_5152_2678_z5)
col_03_pisos_escadas.objects.link(ob_piso_stone_5152_2678_z0)
col_03_pisos_escadas.objects.link(ob_piso_stone_5152_2679_z15)
col_03_pisos_escadas.objects.link(ob_piso_stone_5152_2679_z10)
col_03_pisos_escadas.objects.link(ob_piso_stone_5152_2679_z5)
col_03_pisos_escadas.objects.link(ob_piso_stone_5152_2679_z0)
col_03_pisos_escadas.objects.link(ob_piso_stone_5152_2680_z15)
col_03_pisos_escadas.objects.link(ob_piso_stone_5152_2680_z10)
col_03_pisos_escadas.objects.link(ob_piso_stone_5152_2680_z5)
col_03_pisos_escadas.objects.link(ob_piso_stone_5152_2680_z0)
col_03_pisos_escadas.objects.link(ob_piso_stone_5152_2681_z15)
col_03_pisos_escadas.objects.link(ob_piso_stone_5152_2681_z10)
col_03_pisos_escadas.objects.link(ob_piso_stone_5152_2681_z5)
col_03_pisos_escadas.objects.link(ob_piso_stone_5152_2681_z0)
col_03_pisos_escadas.objects.link(ob_piso_stone_5152_2682_z15)
col_03_pisos_escadas.objects.link(ob_piso_stone_5152_2682_z10)
col_03_pisos_escadas.objects.link(ob_piso_stone_5152_2682_z5)
col_03_pisos_escadas.objects.link(ob_piso_stone_5152_2682_z0)

# ---- scene / render settings (as saved in the file)
scene.frame_start = 1; scene.frame_end = 250; scene.frame_set(1)
scene.render.engine = 'BLENDER_EEVEE_NEXT'
scene.render.bake_bias = 0.0
scene.render.bake_samples = 0
scene.cycles.sampling_pattern = 'TABULATED_SOBOL'
scene.eevee.use_volume_custom_range = False
bpy.context.view_layer.update()

# ---- added for rendering (the .blend has no active camera and no usable light): camera, sun + grey world if the file has none
cam_auto = bpy.data.cameras.new('AutoCamera')
cam_auto.lens = 50.0
cam_auto.sensor_width = 36.0
cam_auto.clip_end = 1000.0
ob_auto_camera = bpy.data.objects.new('AutoCamera', cam_auto)
scene.collection.objects.link(ob_auto_camera)
ob_auto_camera.location = (8.27404, -10.2538, 7.76923)
ob_auto_camera.rotation_euler = (1.09748, -7.21219e-08, 0.694738)
scene.camera = ob_auto_camera
light_auto_sun = bpy.data.lights.new('AutoSun', 'SUN')
light_auto_sun.energy = 3.0
light_auto_sun.angle = 0.0523599
ob_auto_sun = bpy.data.objects.new('AutoSun', light_auto_sun)
scene.collection.objects.link(ob_auto_sun)
ob_auto_sun.rotation_euler = (0.872665, 0.174533, 0.523599)
if scene.world is None:
    world_auto = bpy.data.worlds.new('AutoWorld')
    world_auto.color = (0.3, 0.3, 0.3)
    scene.world = world_auto
bpy.context.view_layer.update()
